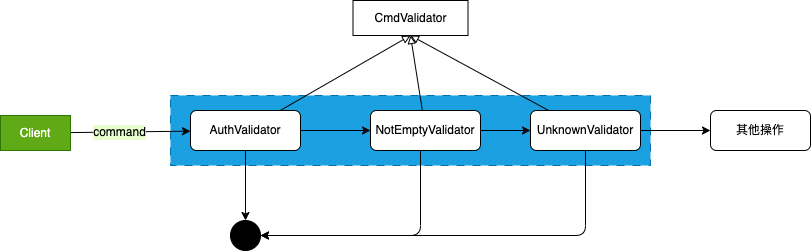

The diagram above was exported from draw.io. Its source (the exported page's mxGraphModel, read from the mxfile embedded in the PNG):
<mxGraphModel dx="892" dy="715" grid="1" gridSize="10" guides="1" tooltips="1" connect="1" arrows="1" fold="1" page="1" pageScale="1" pageWidth="1200" pageHeight="1600" math="0" shadow="0">
  <root>
    <mxCell id="0" />
    <mxCell id="1" parent="0" />
    <mxCell id="10" value="" style="rounded=0;whiteSpace=wrap;html=1;fontSize=12;fontColor=#ffffff;dashed=1;dashPattern=8 8;fillColor=#1ba1e2;strokeColor=#006EAF;" vertex="1" parent="1">
      <mxGeometry x="230" y="175" width="480" height="70" as="geometry" />
    </mxCell>
    <mxCell id="8" style="edgeStyle=none;html=1;entryX=0;entryY=0.5;entryDx=0;entryDy=0;fontSize=12;fontColor=#000000;" edge="1" parent="1" source="5" target="6">
      <mxGeometry relative="1" as="geometry" />
    </mxCell>
    <mxCell id="15" style="edgeStyle=none;html=1;entryX=0.5;entryY=1;entryDx=0;entryDy=0;fontSize=12;fontColor=#000000;endArrow=block;endFill=0;" edge="1" parent="1" source="5" target="11">
      <mxGeometry relative="1" as="geometry" />
    </mxCell>
    <mxCell id="20" style="edgeStyle=none;html=1;fontSize=12;fontColor=#000000;endArrow=classic;endFill=1;" edge="1" parent="1" source="5" target="18">
      <mxGeometry relative="1" as="geometry" />
    </mxCell>
    <mxCell id="5" value="AuthValidator" style="rounded=1;whiteSpace=wrap;html=1;fontSize=12;fontColor=#000000;" vertex="1" parent="1">
      <mxGeometry x="250" y="190" width="110" height="40" as="geometry" />
    </mxCell>
    <mxCell id="9" style="edgeStyle=none;html=1;entryX=0;entryY=0.5;entryDx=0;entryDy=0;fontSize=12;fontColor=#000000;" edge="1" parent="1" source="6" target="7">
      <mxGeometry relative="1" as="geometry" />
    </mxCell>
    <mxCell id="16" style="edgeStyle=none;html=1;entryX=0.5;entryY=1;entryDx=0;entryDy=0;fontSize=12;fontColor=#000000;endArrow=block;endFill=0;" edge="1" parent="1" source="6" target="11">
      <mxGeometry relative="1" as="geometry" />
    </mxCell>
    <mxCell id="23" style="edgeStyle=orthogonalEdgeStyle;html=1;entryX=1;entryY=0.5;entryDx=0;entryDy=0;fontSize=12;fontColor=#000000;endArrow=classic;endFill=1;" edge="1" parent="1" source="6" target="18">
      <mxGeometry relative="1" as="geometry">
        <Array as="points">
          <mxPoint x="480" y="315" />
        </Array>
      </mxGeometry>
    </mxCell>
    <mxCell id="6" value="NotEmptyValidator" style="rounded=1;whiteSpace=wrap;html=1;fontSize=12;fontColor=#000000;" vertex="1" parent="1">
      <mxGeometry x="430" y="190" width="110" height="40" as="geometry" />
    </mxCell>
    <mxCell id="17" style="edgeStyle=none;html=1;entryX=0.5;entryY=1;entryDx=0;entryDy=0;fontSize=12;fontColor=#000000;endArrow=block;endFill=0;" edge="1" parent="1" source="7" target="11">
      <mxGeometry relative="1" as="geometry" />
    </mxCell>
    <mxCell id="24" style="edgeStyle=orthogonalEdgeStyle;html=1;entryX=1;entryY=0.5;entryDx=0;entryDy=0;fontSize=12;fontColor=#000000;endArrow=classic;endFill=1;" edge="1" parent="1" source="7" target="18">
      <mxGeometry relative="1" as="geometry">
        <Array as="points">
          <mxPoint x="645" y="315" />
        </Array>
      </mxGeometry>
    </mxCell>
    <mxCell id="26" value="" style="edgeStyle=orthogonalEdgeStyle;html=1;fontSize=12;fontColor=#000000;endArrow=classic;endFill=1;" edge="1" parent="1" source="7" target="25">
      <mxGeometry relative="1" as="geometry" />
    </mxCell>
    <mxCell id="7" value="UnknownValidator" style="rounded=1;whiteSpace=wrap;html=1;fontSize=12;fontColor=#000000;" vertex="1" parent="1">
      <mxGeometry x="590" y="190" width="110" height="40" as="geometry" />
    </mxCell>
    <mxCell id="11" value="CmdValidator" style="rounded=0;whiteSpace=wrap;html=1;fontSize=12;fontColor=#000000;" vertex="1" parent="1">
      <mxGeometry x="412.5" y="80" width="115" height="35" as="geometry" />
    </mxCell>
    <mxCell id="13" style="edgeStyle=none;html=1;fontSize=12;fontColor=#000000;" edge="1" parent="1" source="12" target="5">
      <mxGeometry relative="1" as="geometry" />
    </mxCell>
    <mxCell id="14" value="command" style="edgeLabel;html=1;align=center;verticalAlign=middle;resizable=0;points=[];fontSize=12;fontColor=#000000;labelBackgroundColor=#E6FFCC;" vertex="1" connectable="0" parent="13">
      <mxGeometry x="-0.1834" relative="1" as="geometry">
        <mxPoint as="offset" />
      </mxGeometry>
    </mxCell>
    <mxCell id="12" value="Client" style="rounded=0;whiteSpace=wrap;html=1;fontSize=12;fontColor=#ffffff;fillColor=#60a917;strokeColor=#2D7600;" vertex="1" parent="1">
      <mxGeometry x="60" y="195" width="70" height="35" as="geometry" />
    </mxCell>
    <mxCell id="18" value="" style="ellipse;whiteSpace=wrap;html=1;aspect=fixed;labelBackgroundColor=#E6FFCC;fontSize=12;fillColor=#000000;" vertex="1" parent="1">
      <mxGeometry x="290" y="300" width="30" height="30" as="geometry" />
    </mxCell>
    <mxCell id="25" value="其他操作" style="whiteSpace=wrap;html=1;fontColor=#000000;rounded=1;" vertex="1" parent="1">
      <mxGeometry x="770" y="190" width="100" height="40" as="geometry" />
    </mxCell>
  </root>
</mxGraphModel>